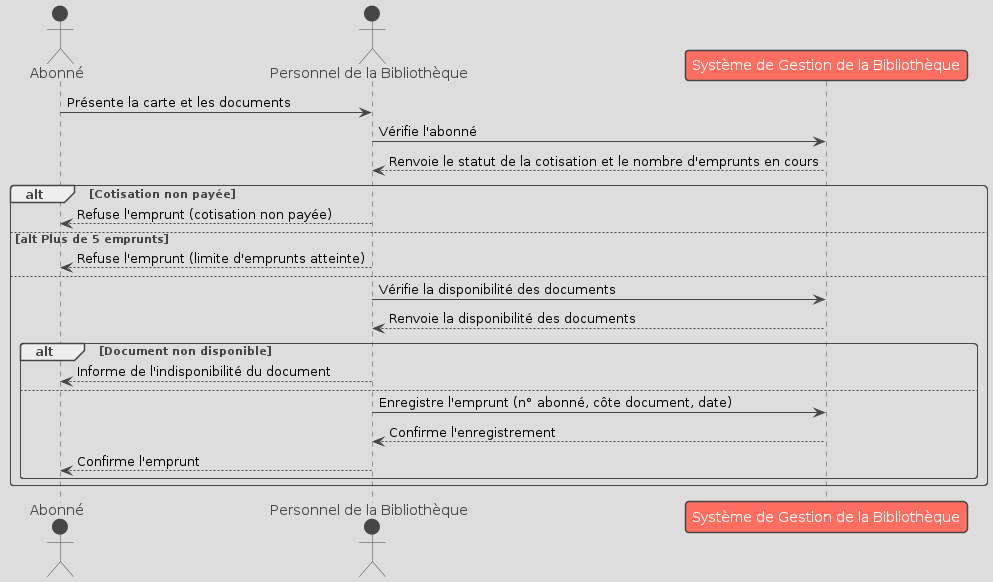

The diagram above was rendered by PlantUML. Its source (embedded in the PNG):
@startuml
!theme toy
actor Abonné
actor "Personnel de la Bibliothèque" as Bibliothecaire
participant "Système de Gestion de la Bibliothèque" as Systeme

Abonné -> Bibliothecaire: Présente la carte et les documents
Bibliothecaire -> Systeme: Vérifie l'abonné
Systeme --> Bibliothecaire: Renvoie le statut de la cotisation et le nombre d'emprunts en cours

alt Cotisation non payée
    Bibliothecaire --> Abonné: Refuse l'emprunt (cotisation non payée)
else alt Plus de 5 emprunts
    Bibliothecaire --> Abonné: Refuse l'emprunt (limite d'emprunts atteinte)
else
    Bibliothecaire -> Systeme: Vérifie la disponibilité des documents
    Systeme --> Bibliothecaire: Renvoie la disponibilité des documents
    alt Document non disponible
        Bibliothecaire --> Abonné: Informe de l'indisponibilité du document
    else
        Bibliothecaire -> Systeme: Enregistre l'emprunt (n° abonné, côte document, date)
        Systeme --> Bibliothecaire: Confirme l'enregistrement
        Bibliothecaire --> Abonné: Confirme l'emprunt
    end
end
@enduml